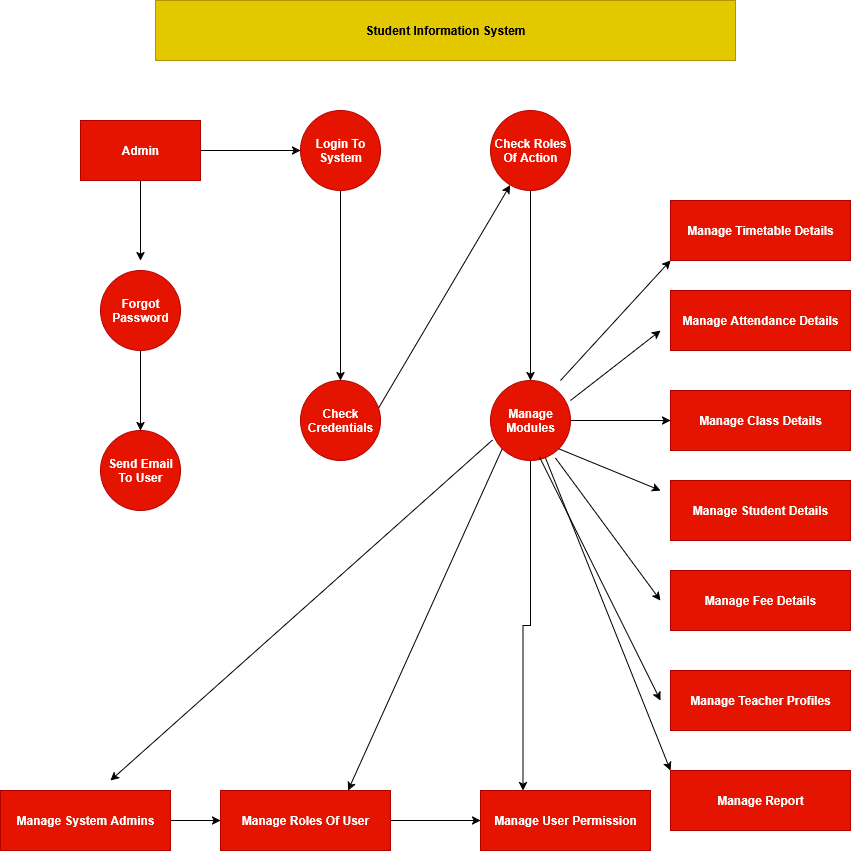

The diagram above was exported from draw.io. Its source (the exported page's mxGraphModel, read from the mxfile embedded in the PNG):
<mxGraphModel dx="2652" dy="1024" grid="1" gridSize="10" guides="1" tooltips="1" connect="1" arrows="1" fold="1" page="1" pageScale="1" pageWidth="850" pageHeight="1100" math="0" shadow="0">
  <root>
    <mxCell id="0" />
    <mxCell id="1" parent="0" />
    <mxCell id="XTrESGmk2nVLDFldD-tZ-1" value="&lt;b&gt;Student Information System&lt;/b&gt;" style="rounded=0;whiteSpace=wrap;html=1;fillColor=#e3c800;strokeColor=#B09500;fontColor=#000000;" vertex="1" parent="1">
      <mxGeometry x="135" y="10" width="580" height="60" as="geometry" />
    </mxCell>
    <mxCell id="XTrESGmk2nVLDFldD-tZ-7" value="" style="edgeStyle=orthogonalEdgeStyle;rounded=0;orthogonalLoop=1;jettySize=auto;html=1;" edge="1" parent="1" source="XTrESGmk2nVLDFldD-tZ-2">
      <mxGeometry relative="1" as="geometry">
        <mxPoint x="120" y="270" as="targetPoint" />
      </mxGeometry>
    </mxCell>
    <mxCell id="XTrESGmk2nVLDFldD-tZ-14" value="" style="edgeStyle=orthogonalEdgeStyle;rounded=0;orthogonalLoop=1;jettySize=auto;html=1;" edge="1" parent="1" source="XTrESGmk2nVLDFldD-tZ-2" target="XTrESGmk2nVLDFldD-tZ-3">
      <mxGeometry relative="1" as="geometry" />
    </mxCell>
    <mxCell id="XTrESGmk2nVLDFldD-tZ-2" value="&lt;b&gt;Admin&lt;/b&gt;" style="rounded=0;whiteSpace=wrap;html=1;fillColor=#e51400;fontColor=#ffffff;strokeColor=#B20000;" vertex="1" parent="1">
      <mxGeometry x="60" y="130" width="120" height="60" as="geometry" />
    </mxCell>
    <mxCell id="XTrESGmk2nVLDFldD-tZ-9" value="" style="edgeStyle=orthogonalEdgeStyle;rounded=0;orthogonalLoop=1;jettySize=auto;html=1;" edge="1" parent="1" source="XTrESGmk2nVLDFldD-tZ-3" target="XTrESGmk2nVLDFldD-tZ-8">
      <mxGeometry relative="1" as="geometry" />
    </mxCell>
    <mxCell id="XTrESGmk2nVLDFldD-tZ-3" value="&lt;b&gt;Login To System&lt;/b&gt;" style="ellipse;whiteSpace=wrap;html=1;aspect=fixed;fillColor=#e51400;fontColor=#ffffff;strokeColor=#B20000;" vertex="1" parent="1">
      <mxGeometry x="280" y="120" width="80" height="80" as="geometry" />
    </mxCell>
    <mxCell id="XTrESGmk2nVLDFldD-tZ-11" value="" style="edgeStyle=orthogonalEdgeStyle;rounded=0;orthogonalLoop=1;jettySize=auto;html=1;" edge="1" parent="1" source="XTrESGmk2nVLDFldD-tZ-4" target="XTrESGmk2nVLDFldD-tZ-10">
      <mxGeometry relative="1" as="geometry" />
    </mxCell>
    <mxCell id="XTrESGmk2nVLDFldD-tZ-4" value="&lt;b&gt;Check Roles Of Action&lt;/b&gt;" style="ellipse;whiteSpace=wrap;html=1;aspect=fixed;fillColor=#e51400;fontColor=#ffffff;strokeColor=#B20000;" vertex="1" parent="1">
      <mxGeometry x="470" y="120" width="80" height="80" as="geometry" />
    </mxCell>
    <mxCell id="XTrESGmk2nVLDFldD-tZ-5" value="&lt;b&gt;Manage Timetable Details&lt;/b&gt;" style="rounded=0;whiteSpace=wrap;html=1;fillColor=#e51400;fontColor=#ffffff;strokeColor=#B20000;" vertex="1" parent="1">
      <mxGeometry x="650" y="210" width="180" height="60" as="geometry" />
    </mxCell>
    <mxCell id="XTrESGmk2nVLDFldD-tZ-8" value="&lt;b&gt;Check Credentials&lt;/b&gt;" style="ellipse;whiteSpace=wrap;html=1;fillColor=#e51400;fontColor=#ffffff;strokeColor=#B20000;" vertex="1" parent="1">
      <mxGeometry x="280" y="390" width="80" height="80" as="geometry" />
    </mxCell>
    <mxCell id="XTrESGmk2nVLDFldD-tZ-42" style="edgeStyle=orthogonalEdgeStyle;rounded=0;orthogonalLoop=1;jettySize=auto;html=1;" edge="1" parent="1" source="XTrESGmk2nVLDFldD-tZ-10" target="XTrESGmk2nVLDFldD-tZ-20">
      <mxGeometry relative="1" as="geometry" />
    </mxCell>
    <mxCell id="XTrESGmk2nVLDFldD-tZ-43" style="edgeStyle=orthogonalEdgeStyle;rounded=0;orthogonalLoop=1;jettySize=auto;html=1;entryX=0.25;entryY=0;entryDx=0;entryDy=0;" edge="1" parent="1" source="XTrESGmk2nVLDFldD-tZ-10" target="XTrESGmk2nVLDFldD-tZ-33">
      <mxGeometry relative="1" as="geometry">
        <mxPoint x="510" y="790" as="targetPoint" />
      </mxGeometry>
    </mxCell>
    <mxCell id="XTrESGmk2nVLDFldD-tZ-10" value="&lt;b&gt;Manage Modules&lt;/b&gt;" style="ellipse;whiteSpace=wrap;html=1;fillColor=#e51400;fontColor=#ffffff;strokeColor=#B20000;" vertex="1" parent="1">
      <mxGeometry x="470" y="390" width="80" height="80" as="geometry" />
    </mxCell>
    <mxCell id="XTrESGmk2nVLDFldD-tZ-17" value="" style="edgeStyle=orthogonalEdgeStyle;rounded=0;orthogonalLoop=1;jettySize=auto;html=1;" edge="1" parent="1" source="XTrESGmk2nVLDFldD-tZ-12" target="XTrESGmk2nVLDFldD-tZ-16">
      <mxGeometry relative="1" as="geometry" />
    </mxCell>
    <mxCell id="XTrESGmk2nVLDFldD-tZ-12" value="&lt;b&gt;Forgot Password&lt;/b&gt;" style="ellipse;whiteSpace=wrap;html=1;fillColor=#e51400;fontColor=#ffffff;strokeColor=#B20000;" vertex="1" parent="1">
      <mxGeometry x="80" y="280" width="80" height="80" as="geometry" />
    </mxCell>
    <mxCell id="XTrESGmk2nVLDFldD-tZ-16" value="&lt;b&gt;Send Email To User&lt;/b&gt;" style="ellipse;whiteSpace=wrap;html=1;fillColor=#e51400;fontColor=#ffffff;strokeColor=#B20000;" vertex="1" parent="1">
      <mxGeometry x="80" y="440" width="80" height="80" as="geometry" />
    </mxCell>
    <mxCell id="XTrESGmk2nVLDFldD-tZ-18" value="&lt;b&gt;Manage Attendance Details&lt;/b&gt;" style="rounded=0;whiteSpace=wrap;html=1;fillColor=#e51400;fontColor=#ffffff;strokeColor=#B20000;" vertex="1" parent="1">
      <mxGeometry x="650" y="300" width="180" height="60" as="geometry" />
    </mxCell>
    <mxCell id="XTrESGmk2nVLDFldD-tZ-20" value="&lt;b&gt;Manage Class Details&lt;/b&gt;" style="rounded=0;whiteSpace=wrap;html=1;fillColor=#e51400;fontColor=#ffffff;strokeColor=#B20000;" vertex="1" parent="1">
      <mxGeometry x="650" y="400" width="180" height="60" as="geometry" />
    </mxCell>
    <mxCell id="XTrESGmk2nVLDFldD-tZ-22" value="&lt;b&gt;Manage Student Details&lt;/b&gt;" style="rounded=0;whiteSpace=wrap;html=1;fillColor=#e51400;fontColor=#ffffff;strokeColor=#B20000;" vertex="1" parent="1">
      <mxGeometry x="650" y="490" width="180" height="60" as="geometry" />
    </mxCell>
    <mxCell id="XTrESGmk2nVLDFldD-tZ-24" value="&lt;b&gt;Manage Fee Details&lt;/b&gt;" style="rounded=0;whiteSpace=wrap;html=1;fillColor=#e51400;fontColor=#ffffff;strokeColor=#B20000;" vertex="1" parent="1">
      <mxGeometry x="650" y="580" width="180" height="60" as="geometry" />
    </mxCell>
    <mxCell id="XTrESGmk2nVLDFldD-tZ-26" value="&lt;b&gt;Manage Teacher Profiles&lt;/b&gt;" style="rounded=0;whiteSpace=wrap;html=1;fillColor=#e51400;fontColor=#ffffff;strokeColor=#B20000;" vertex="1" parent="1">
      <mxGeometry x="650" y="680" width="180" height="60" as="geometry" />
    </mxCell>
    <mxCell id="XTrESGmk2nVLDFldD-tZ-28" value="&lt;b&gt;Manage Report&lt;/b&gt;" style="rounded=0;whiteSpace=wrap;html=1;fillColor=#e51400;fontColor=#ffffff;strokeColor=#B20000;" vertex="1" parent="1">
      <mxGeometry x="650" y="780" width="180" height="60" as="geometry" />
    </mxCell>
    <mxCell id="XTrESGmk2nVLDFldD-tZ-32" value="" style="edgeStyle=orthogonalEdgeStyle;rounded=0;orthogonalLoop=1;jettySize=auto;html=1;" edge="1" parent="1" source="XTrESGmk2nVLDFldD-tZ-30" target="XTrESGmk2nVLDFldD-tZ-31">
      <mxGeometry relative="1" as="geometry" />
    </mxCell>
    <mxCell id="XTrESGmk2nVLDFldD-tZ-30" value="&lt;b&gt;Manage System Admins&lt;/b&gt;" style="rounded=0;whiteSpace=wrap;html=1;fillColor=#e51400;fontColor=#ffffff;strokeColor=#B20000;" vertex="1" parent="1">
      <mxGeometry x="-20" y="800" width="170" height="60" as="geometry" />
    </mxCell>
    <mxCell id="XTrESGmk2nVLDFldD-tZ-34" value="" style="edgeStyle=orthogonalEdgeStyle;rounded=0;orthogonalLoop=1;jettySize=auto;html=1;" edge="1" parent="1" source="XTrESGmk2nVLDFldD-tZ-31" target="XTrESGmk2nVLDFldD-tZ-33">
      <mxGeometry relative="1" as="geometry" />
    </mxCell>
    <mxCell id="XTrESGmk2nVLDFldD-tZ-31" value="&lt;b&gt;Manage Roles Of User&lt;/b&gt;" style="rounded=0;whiteSpace=wrap;html=1;fillColor=#e51400;fontColor=#ffffff;strokeColor=#B20000;" vertex="1" parent="1">
      <mxGeometry x="200" y="800" width="170" height="60" as="geometry" />
    </mxCell>
    <mxCell id="XTrESGmk2nVLDFldD-tZ-33" value="&lt;b&gt;Manage User Permission&lt;/b&gt;" style="rounded=0;whiteSpace=wrap;html=1;fillColor=#e51400;fontColor=#ffffff;strokeColor=#B20000;" vertex="1" parent="1">
      <mxGeometry x="460" y="800" width="170" height="60" as="geometry" />
    </mxCell>
    <mxCell id="XTrESGmk2nVLDFldD-tZ-35" style="edgeStyle=orthogonalEdgeStyle;rounded=0;orthogonalLoop=1;jettySize=auto;html=1;exitX=0.5;exitY=1;exitDx=0;exitDy=0;" edge="1" parent="1" source="XTrESGmk2nVLDFldD-tZ-33" target="XTrESGmk2nVLDFldD-tZ-33">
      <mxGeometry relative="1" as="geometry" />
    </mxCell>
    <mxCell id="XTrESGmk2nVLDFldD-tZ-38" value="" style="endArrow=classic;html=1;rounded=0;exitX=0.976;exitY=0.344;exitDx=0;exitDy=0;exitPerimeter=0;" edge="1" parent="1" source="XTrESGmk2nVLDFldD-tZ-8" target="XTrESGmk2nVLDFldD-tZ-4">
      <mxGeometry width="50" height="50" relative="1" as="geometry">
        <mxPoint x="430" y="450" as="sourcePoint" />
        <mxPoint x="480" y="400" as="targetPoint" />
      </mxGeometry>
    </mxCell>
    <mxCell id="XTrESGmk2nVLDFldD-tZ-44" value="" style="endArrow=classic;html=1;rounded=0;entryX=0;entryY=1;entryDx=0;entryDy=0;" edge="1" parent="1" target="XTrESGmk2nVLDFldD-tZ-5">
      <mxGeometry width="50" height="50" relative="1" as="geometry">
        <mxPoint x="540" y="390" as="sourcePoint" />
        <mxPoint x="590" y="340" as="targetPoint" />
      </mxGeometry>
    </mxCell>
    <mxCell id="XTrESGmk2nVLDFldD-tZ-47" value="" style="endArrow=classic;html=1;rounded=0;" edge="1" parent="1">
      <mxGeometry width="50" height="50" relative="1" as="geometry">
        <mxPoint x="550" y="410" as="sourcePoint" />
        <mxPoint x="640" y="340" as="targetPoint" />
      </mxGeometry>
    </mxCell>
    <mxCell id="XTrESGmk2nVLDFldD-tZ-48" value="" style="endArrow=classic;html=1;rounded=0;exitX=1;exitY=1;exitDx=0;exitDy=0;" edge="1" parent="1" source="XTrESGmk2nVLDFldD-tZ-10">
      <mxGeometry width="50" height="50" relative="1" as="geometry">
        <mxPoint x="580" y="540" as="sourcePoint" />
        <mxPoint x="640" y="500" as="targetPoint" />
      </mxGeometry>
    </mxCell>
    <mxCell id="XTrESGmk2nVLDFldD-tZ-50" value="" style="endArrow=classic;html=1;rounded=0;exitX=0.812;exitY=0.969;exitDx=0;exitDy=0;exitPerimeter=0;" edge="1" parent="1" source="XTrESGmk2nVLDFldD-tZ-10">
      <mxGeometry width="50" height="50" relative="1" as="geometry">
        <mxPoint x="590" y="660" as="sourcePoint" />
        <mxPoint x="640" y="610" as="targetPoint" />
      </mxGeometry>
    </mxCell>
    <mxCell id="XTrESGmk2nVLDFldD-tZ-51" value="" style="endArrow=classic;html=1;rounded=0;exitX=0.612;exitY=0.956;exitDx=0;exitDy=0;exitPerimeter=0;" edge="1" parent="1" source="XTrESGmk2nVLDFldD-tZ-10">
      <mxGeometry width="50" height="50" relative="1" as="geometry">
        <mxPoint x="590" y="760" as="sourcePoint" />
        <mxPoint x="640" y="710" as="targetPoint" />
      </mxGeometry>
    </mxCell>
    <mxCell id="XTrESGmk2nVLDFldD-tZ-52" value="" style="endArrow=classic;html=1;rounded=0;" edge="1" parent="1" source="XTrESGmk2nVLDFldD-tZ-10">
      <mxGeometry width="50" height="50" relative="1" as="geometry">
        <mxPoint x="600" y="830" as="sourcePoint" />
        <mxPoint x="650" y="780" as="targetPoint" />
      </mxGeometry>
    </mxCell>
    <mxCell id="XTrESGmk2nVLDFldD-tZ-54" value="" style="endArrow=classic;html=1;rounded=0;exitX=0;exitY=1;exitDx=0;exitDy=0;entryX=0.75;entryY=0;entryDx=0;entryDy=0;" edge="1" parent="1" source="XTrESGmk2nVLDFldD-tZ-10" target="XTrESGmk2nVLDFldD-tZ-31">
      <mxGeometry width="50" height="50" relative="1" as="geometry">
        <mxPoint x="280" y="810" as="sourcePoint" />
        <mxPoint x="330" y="760" as="targetPoint" />
      </mxGeometry>
    </mxCell>
    <mxCell id="XTrESGmk2nVLDFldD-tZ-55" value="" style="endArrow=classic;html=1;rounded=0;exitX=0.025;exitY=0.744;exitDx=0;exitDy=0;exitPerimeter=0;" edge="1" parent="1" source="XTrESGmk2nVLDFldD-tZ-10">
      <mxGeometry width="50" height="50" relative="1" as="geometry">
        <mxPoint x="120" y="750" as="sourcePoint" />
        <mxPoint x="90" y="790" as="targetPoint" />
      </mxGeometry>
    </mxCell>
  </root>
</mxGraphModel>